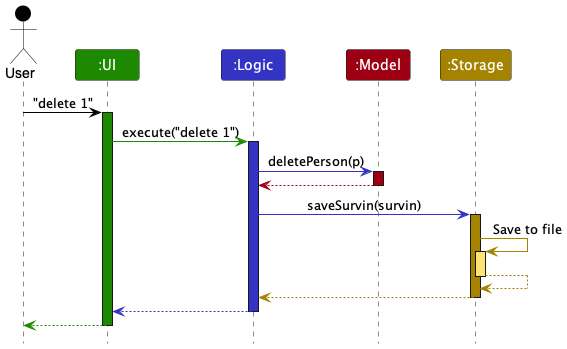

The diagram above was rendered by PlantUML. Its source (embedded in the PNG):
@startuml
!include style.puml

Actor User as user USER_COLOR
Participant ":UI" as ui UI_COLOR
Participant ":Logic" as logic LOGIC_COLOR
Participant ":Model" as model MODEL_COLOR
Participant ":Storage" as storage STORAGE_COLOR

user -[USER_COLOR]> ui : "delete 1"
activate ui UI_COLOR

ui -[UI_COLOR]> logic : execute("delete 1")
activate logic LOGIC_COLOR

logic -[LOGIC_COLOR]> model : deletePerson(p)
activate model MODEL_COLOR

model -[MODEL_COLOR]-> logic
deactivate model

logic -[LOGIC_COLOR]> storage : saveSurvin(survin)
activate storage STORAGE_COLOR

storage -[STORAGE_COLOR]> storage : Save to file
activate storage STORAGE_COLOR_T1
storage --[STORAGE_COLOR]> storage
deactivate storage

storage --[STORAGE_COLOR]> logic
deactivate storage

logic --[LOGIC_COLOR]> ui
deactivate logic

ui--[UI_COLOR]> user
deactivate ui
@enduml